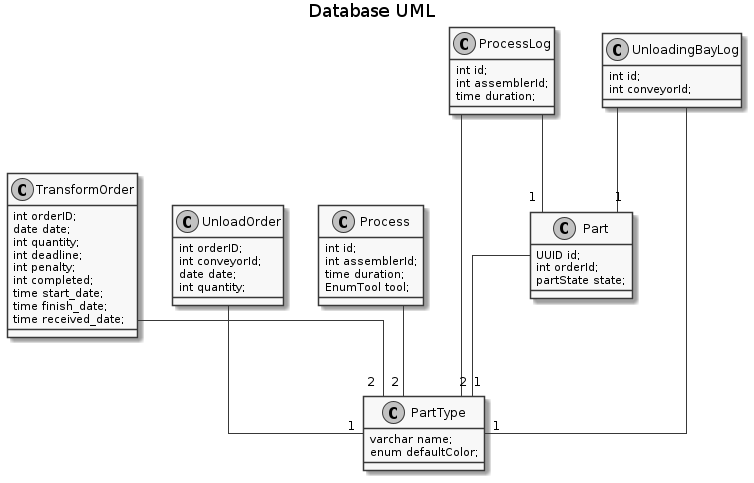

The diagram above was rendered by PlantUML. Its source (embedded in the PNG):
@startuml
skinparam linetype ortho
skinparam Monochrome true

title Database UML


class Part{
	UUID id;
  int orderId;
  partState state;
}

Part --"1" PartType

class PartType {
  varchar name;
  enum defaultColor;
}

class TransformOrder{
  int orderID;
  date date;
  int quantity;
  int deadline;
  int penalty;
  int completed;
  time start_date;
  time finish_date;
  time received_date;
}

TransformOrder --"2" PartType

class UnloadOrder{
  int orderID;
	int conveyorId;
  date date;
  int quantity;
}

UnloadOrder --"1" PartType

class Process{
  int id;
  int assemblerId;
	time duration;
  EnumTool tool;
}

Process --"2" PartType

class ProcessLog{
  int id;
	int assemblerId;
	time duration;
}

ProcessLog --"1" Part
ProcessLog --"2" PartType

class UnloadingBayLog{
  int id;
	int conveyorId;
}

UnloadingBayLog --"1" Part
UnloadingBayLog --"1" PartType

@enduml